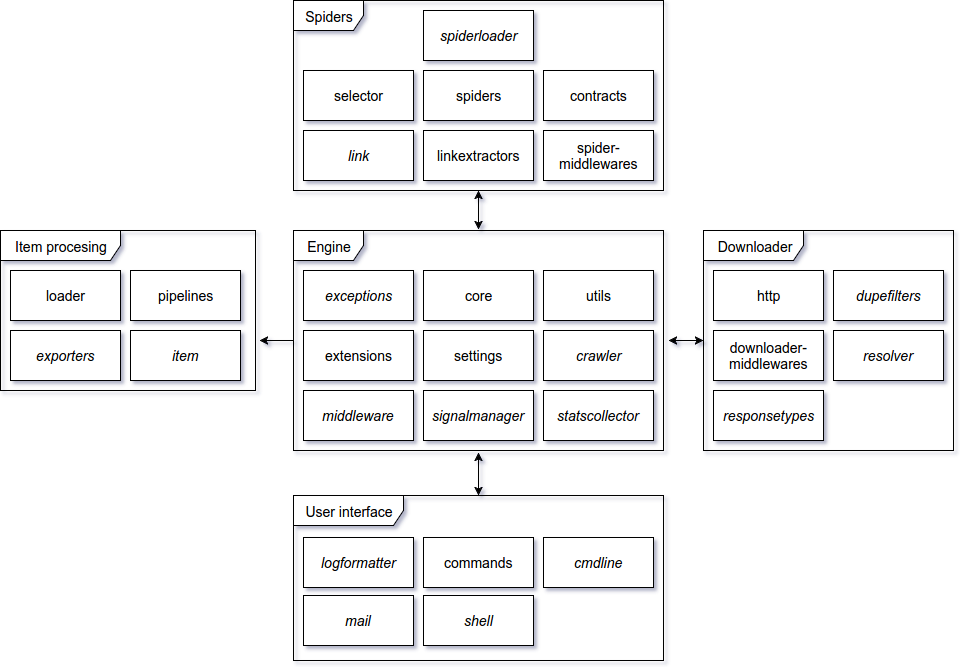

The diagram above was exported from draw.io. Its source (the exported page's mxGraphModel, read from the mxfile embedded in the PNG):
<mxGraphModel dx="2001" dy="1065" grid="1" gridSize="10" guides="1" tooltips="1" connect="1" arrows="1" fold="1" page="1" pageScale="1" pageWidth="1920" pageHeight="1080" background="#ffffff" math="0" shadow="0">
  <root>
    <mxCell id="0" />
    <mxCell id="1" parent="0" />
    <mxCell id="3" value="core" style="html=1;fillColor=#ffffff;fontSize=14;" parent="1" vertex="1">
      <mxGeometry x="840" y="440" width="110" height="50" as="geometry" />
    </mxCell>
    <mxCell id="4" value="settings" style="html=1;fillColor=#ffffff;fontSize=14;" parent="1" vertex="1">
      <mxGeometry x="840" y="500" width="110" height="50" as="geometry" />
    </mxCell>
    <mxCell id="5" value="utils" style="html=1;fillColor=#ffffff;fontSize=14;" parent="1" vertex="1">
      <mxGeometry x="960" y="440" width="110" height="50" as="geometry" />
    </mxCell>
    <mxCell id="6" value="contracts" style="html=1;fillColor=#ffffff;fontSize=14;" parent="1" vertex="1">
      <mxGeometry x="960" y="240" width="110" height="50" as="geometry" />
    </mxCell>
    <mxCell id="7" value="s&lt;span&gt;piders&lt;/span&gt;" style="html=1;fillColor=#ffffff;fontSize=14;" parent="1" vertex="1">
      <mxGeometry x="840" y="240" width="110" height="50" as="geometry" />
    </mxCell>
    <mxCell id="8" value="spider-&lt;div&gt;middlewares&lt;/div&gt;" style="html=1;fillColor=#ffffff;fontSize=14;" parent="1" vertex="1">
      <mxGeometry x="960" y="300" width="110" height="50" as="geometry" />
    </mxCell>
    <mxCell id="9" value="&lt;i&gt;crawler&lt;/i&gt;" style="html=1;fillColor=#ffffff;fontSize=14;" parent="1" vertex="1">
      <mxGeometry x="960" y="500" width="110" height="50" as="geometry" />
    </mxCell>
    <mxCell id="10" value="http" style="html=1;fillColor=#ffffff;fontSize=14;" parent="1" vertex="1">
      <mxGeometry x="1130" y="440" width="110" height="50" as="geometry" />
    </mxCell>
    <mxCell id="11" value="downloader-&lt;div&gt;middlewares&lt;/div&gt;" style="html=1;fillColor=#ffffff;fontSize=14;" parent="1" vertex="1">
      <mxGeometry x="1130" y="500" width="110" height="50" as="geometry" />
    </mxCell>
    <mxCell id="13" value="pipelines" style="html=1;fillColor=#ffffff;fontSize=14;" parent="1" vertex="1">
      <mxGeometry x="547" y="440" width="110" height="50" as="geometry" />
    </mxCell>
    <mxCell id="14" value="loader" style="html=1;fillColor=#ffffff;fontSize=14;" parent="1" vertex="1">
      <mxGeometry x="427" y="440" width="110" height="50" as="geometry" />
    </mxCell>
    <mxCell id="15" value="extensions" style="html=1;fillColor=#ffffff;fontSize=14;" parent="1" vertex="1">
      <mxGeometry x="720" y="500" width="110" height="50" as="geometry" />
    </mxCell>
    <mxCell id="16" value="commands" style="html=1;fillColor=#ffffff;fontSize=14;" parent="1" vertex="1">
      <mxGeometry x="840" y="707" width="110" height="50" as="geometry" />
    </mxCell>
    <mxCell id="17" value="linkextractors" style="html=1;fillColor=#ffffff;fontSize=14;" parent="1" vertex="1">
      <mxGeometry x="840" y="300" width="110" height="50" as="geometry" />
    </mxCell>
    <mxCell id="18" value="selector" style="html=1;fillColor=#ffffff;fontSize=14;" parent="1" vertex="1">
      <mxGeometry x="720" y="240" width="110" height="50" as="geometry" />
    </mxCell>
    <mxCell id="20" value="&lt;i&gt;cmdline&lt;/i&gt;" style="html=1;fillColor=#ffffff;fontSize=14;" parent="1" vertex="1">
      <mxGeometry x="960" y="707" width="110" height="50" as="geometry" />
    </mxCell>
    <mxCell id="21" value="&lt;i&gt;dupefilters&lt;/i&gt;" style="html=1;fillColor=#ffffff;fontSize=14;" parent="1" vertex="1">
      <mxGeometry x="1250" y="440" width="110" height="50" as="geometry" />
    </mxCell>
    <mxCell id="22" value="&lt;i&gt;exceptions&lt;/i&gt;" style="html=1;fillColor=#ffffff;fontSize=14;" parent="1" vertex="1">
      <mxGeometry x="720" y="440" width="110" height="50" as="geometry" />
    </mxCell>
    <mxCell id="23" value="&lt;i&gt;exporters&lt;/i&gt;" style="html=1;fillColor=#ffffff;fontSize=14;" parent="1" vertex="1">
      <mxGeometry x="427" y="500" width="110" height="50" as="geometry" />
    </mxCell>
    <mxCell id="25" value="&lt;i&gt;item&lt;/i&gt;" style="html=1;fillColor=#ffffff;fontSize=14;" parent="1" vertex="1">
      <mxGeometry x="547" y="500" width="110" height="50" as="geometry" />
    </mxCell>
    <mxCell id="26" value="&lt;i&gt;logformatter&lt;/i&gt;" style="html=1;fillColor=#ffffff;fontSize=14;" parent="1" vertex="1">
      <mxGeometry x="720" y="707" width="110" height="50" as="geometry" />
    </mxCell>
    <mxCell id="27" value="&lt;i&gt;link&lt;/i&gt;" style="html=1;fillColor=#ffffff;fontSize=14;" parent="1" vertex="1">
      <mxGeometry x="720" y="300" width="110" height="50" as="geometry" />
    </mxCell>
    <mxCell id="28" value="&lt;i&gt;mail&lt;/i&gt;" style="html=1;fillColor=#ffffff;fontSize=14;" parent="1" vertex="1">
      <mxGeometry x="720" y="765" width="110" height="50" as="geometry" />
    </mxCell>
    <mxCell id="29" value="&lt;i&gt;middleware&lt;/i&gt;" style="html=1;fillColor=#ffffff;fontSize=14;" parent="1" vertex="1">
      <mxGeometry x="720" y="560" width="110" height="50" as="geometry" />
    </mxCell>
    <mxCell id="30" value="&lt;i&gt;resolver&lt;/i&gt;" style="html=1;fillColor=#ffffff;fontSize=14;" parent="1" vertex="1">
      <mxGeometry x="1250" y="500" width="110" height="50" as="geometry" />
    </mxCell>
    <mxCell id="31" value="&lt;i&gt;responsetypes&lt;/i&gt;" style="html=1;fillColor=#ffffff;fontSize=14;" parent="1" vertex="1">
      <mxGeometry x="1130" y="560" width="110" height="50" as="geometry" />
    </mxCell>
    <mxCell id="32" value="&lt;i&gt;shell&lt;/i&gt;" style="html=1;fillColor=#ffffff;fontSize=14;" parent="1" vertex="1">
      <mxGeometry x="840" y="765" width="110" height="50" as="geometry" />
    </mxCell>
    <mxCell id="33" value="&lt;i&gt;signalmanager&lt;/i&gt;" style="html=1;fillColor=#ffffff;fontSize=14;" parent="1" vertex="1">
      <mxGeometry x="840" y="560" width="110" height="50" as="geometry" />
    </mxCell>
    <mxCell id="34" value="&lt;i&gt;spiderloader&lt;/i&gt;" style="html=1;fillColor=#ffffff;fontSize=14;" parent="1" vertex="1">
      <mxGeometry x="840" y="180" width="110" height="50" as="geometry" />
    </mxCell>
    <mxCell id="35" value="&lt;i&gt;statscollector&lt;/i&gt;" style="html=1;fillColor=#ffffff;fontSize=14;" parent="1" vertex="1">
      <mxGeometry x="960" y="560" width="110" height="50" as="geometry" />
    </mxCell>
    <mxCell id="57" style="edgeStyle=orthogonalEdgeStyle;rounded=1;html=1;entryX=1.016;entryY=0.688;entryPerimeter=0;startArrow=none;startFill=0;endArrow=classic;endFill=1;jettySize=auto;orthogonalLoop=1;strokeColor=#000000;fontSize=14;" edge="1" parent="1" source="36" target="37">
      <mxGeometry relative="1" as="geometry" />
    </mxCell>
    <mxCell id="36" value="Engine" style="shape=umlFrame;whiteSpace=wrap;html=1;fillColor=#ffffff;fontSize=14;width=70;height=30;" parent="1" vertex="1">
      <mxGeometry x="710" y="400" width="370" height="220" as="geometry" />
    </mxCell>
    <mxCell id="37" value="Item procesing" style="shape=umlFrame;whiteSpace=wrap;html=1;fillColor=#ffffff;width=120;height=30;fontSize=14;" parent="1" vertex="1">
      <mxGeometry x="417" y="400" width="255" height="160" as="geometry" />
    </mxCell>
    <mxCell id="55" style="edgeStyle=orthogonalEdgeStyle;rounded=1;html=1;entryX=0.5;entryY=-0.005;entryPerimeter=0;startArrow=classic;startFill=1;endArrow=classic;endFill=1;jettySize=auto;orthogonalLoop=1;strokeColor=#000000;fontSize=14;" edge="1" parent="1" source="38" target="36">
      <mxGeometry relative="1" as="geometry" />
    </mxCell>
    <mxCell id="38" value="Spiders" style="shape=umlFrame;whiteSpace=wrap;html=1;fillColor=#ffffff;fontSize=14;width=70;height=30;" parent="1" vertex="1">
      <mxGeometry x="710" y="170" width="370" height="190" as="geometry" />
    </mxCell>
    <mxCell id="52" style="edgeStyle=orthogonalEdgeStyle;rounded=1;html=1;entryX=1.014;entryY=0.5;entryPerimeter=0;startArrow=classic;startFill=1;endArrow=classic;endFill=1;jettySize=auto;orthogonalLoop=1;strokeColor=#000000;fontSize=14;" edge="1" parent="1" source="39" target="36">
      <mxGeometry relative="1" as="geometry" />
    </mxCell>
    <mxCell id="39" value="Downloader" style="shape=umlFrame;whiteSpace=wrap;html=1;fillColor=#ffffff;width=100;height=30;fontSize=14;" parent="1" vertex="1">
      <mxGeometry x="1120" y="400" width="250" height="220" as="geometry" />
    </mxCell>
    <mxCell id="53" style="edgeStyle=orthogonalEdgeStyle;rounded=1;html=1;entryX=0.5;entryY=1.009;entryPerimeter=0;startArrow=classic;startFill=1;endArrow=classic;endFill=1;jettySize=auto;orthogonalLoop=1;strokeColor=#000000;fontSize=14;" edge="1" parent="1" source="40" target="36">
      <mxGeometry relative="1" as="geometry" />
    </mxCell>
    <mxCell id="40" value="User interface" style="shape=umlFrame;whiteSpace=wrap;html=1;fillColor=#ffffff;width=110;height=30;fontSize=14;" parent="1" vertex="1">
      <mxGeometry x="710" y="665" width="370" height="165" as="geometry" />
    </mxCell>
  </root>
</mxGraphModel>